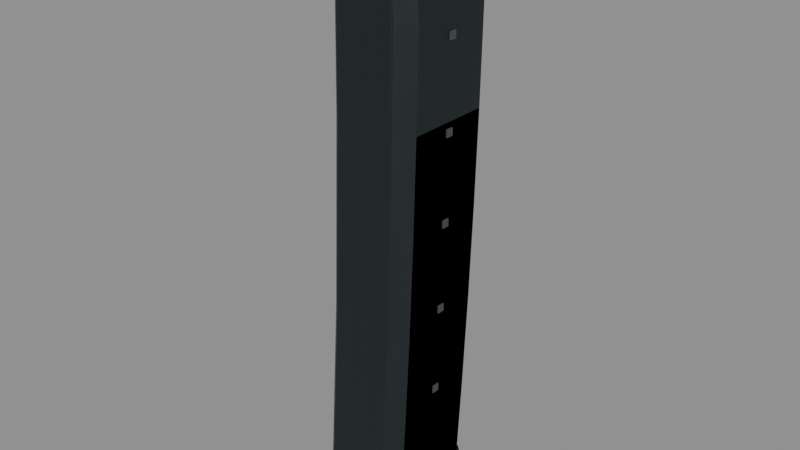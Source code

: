 # Source: kedr_20.blend  (saved by Blender 5.2.45; exported with 4.5.12 LTS)
import bpy
from mathutils import Matrix  # noqa: F401  (used for matrix-valued properties, if any)

bpy.ops.wm.read_factory_settings(use_empty=True)
scene = bpy.context.scene
scene.name = 'RAID_Attachment_kedr_20'

# ---- images (referenced by path relative to the original .blend; pixels are not part of the script)
import os
ASSET_DIR = os.environ.get("B2B_ASSET_DIR", "")  # directory of the original .blend (textures are referenced by path, not embedded)
HERE = os.path.dirname(os.path.abspath(__file__))  # packed textures are extracted next to this script under _unpacked/

def load_image(name, relpath, width, height, colorspace="sRGB"):
    """Load a texture the original file referenced (path relative to the .blend, or extracted next to this script)."""
    p = next((c for c in (os.path.join(HERE, relpath), os.path.join(ASSET_DIR, relpath)) if relpath and os.path.exists(c)), "")
    if p:
        img = bpy.data.images.load(p, check_existing=True)
        img.name = name
    else:  # same state as the original file: an image datablock whose file is absent (Cycles renders it pink)
        img = bpy.data.images.new(name, width, height)
        img.source = "FILE"
        img.filepath = "//" + (relpath or name)
    img.colorspace_settings.name = colorspace
    return img
img_raid_original_steel_grain_006 = load_image('RAID_Original_steel_Grain.006', '_unpacked/steel-grain.2595dbf0.png', 256, 256, 'sRGB')

# ---- materials (node trees are filled in below, after node groups)
mat_raid_original_attachment_steel_006 = bpy.data.materials.new('RAID_Original_Attachment_steel.006')
mat_raid_original_attachment_steel_006.diffuse_color = (0.23, 0.26, 0.27, 1.0)
mat_raid_original_attachment_inset_005 = bpy.data.materials.new('RAID_Original_Attachment_inset.005')
mat_raid_original_attachment_inset_005.diffuse_color = (0.055, 0.07, 0.065, 1.0)

# ---- material node trees
mat_raid_original_attachment_steel_006.use_nodes = True; mat_raid_original_attachment_steel_006.node_tree.nodes.clear()
_N = mat_raid_original_attachment_steel_006.node_tree.nodes; _L = mat_raid_original_attachment_steel_006.node_tree.links
n0 = _N.new('ShaderNodeBsdfPrincipled'); n0.name = 'Principled BSDF'; n0.location = (-200, 100)
n0.inputs[1].default_value = 0.82
n0.inputs[2].default_value = 0.52
n0.inputs[10].default_value = 0.005
n1 = _N.new('ShaderNodeOutputMaterial'); n1.name = 'Material Output'; n1.location = (200, 100)
n2 = _N.new('ShaderNodeTexImage'); n2.name = 'Image Texture'; n2.location = (0, 0)
n2.image = img_raid_original_steel_grain_006
_L.new(n0.outputs[0], n1.inputs[0])
_L.new(n2.outputs[0], n0.inputs[0])
n1.is_active_output = True
mat_raid_original_attachment_inset_005.use_nodes = True; mat_raid_original_attachment_inset_005.node_tree.nodes.clear()
_N = mat_raid_original_attachment_inset_005.node_tree.nodes; _L = mat_raid_original_attachment_inset_005.node_tree.links
n0 = _N.new('ShaderNodeBsdfPrincipled'); n0.name = 'Principled BSDF'; n0.location = (-200, 100)
n0.inputs[0].default_value = (0.055, 0.07, 0.065, 1.0)
n0.inputs[2].default_value = 0.8
n0.inputs[10].default_value = 0.005
n1 = _N.new('ShaderNodeOutputMaterial'); n1.name = 'Material Output'; n1.location = (200, 100)
_L.new(n0.outputs[0], n1.inputs[0])
n1.is_active_output = True

# ---- meshes
me_kedr_20_individual_shell_002 = bpy.data.meshes.new('kedr_20_individual_shell.002')
me_kedr_20_individual_shell_002.from_pydata([(-0.01598, -0.12, -0.0185), (0.01598, -0.12, -0.0185), (0.0235, -0.12, -0.01098), (0.0235, -0.12, 0.03498), (0.01598, -0.12, 0.0425), (-0.01598, -0.12, 0.0425), (-0.0235, -0.12, 0.03498), (-0.0235, -0.12, -0.01098), (-0.01598, -0.07, -0.02217), (0.01598, -0.07, -0.02217), (0.0235, -0.07, -0.01465), (0.0235, -0.07, 0.03131), (0.01598, -0.07, 0.03883), (-0.01598, -0.07, 0.03883), (-0.0235, -0.07, 0.03131), (-0.0235, -0.07, -0.01465), (-0.01598, -0.02, -0.02517), (0.01598, -0.02, -0.02517), (0.0235, -0.02, -0.01765), (0.0235, -0.02, 0.02831), (0.01598, -0.02, 0.03583), (-0.01598, -0.02, 0.03583), (-0.0235, -0.02, 0.02831), (-0.0235, -0.02, -0.01765), (-0.01598, 0.03, -0.0275), (0.01598, 0.03, -0.0275), (0.0235, 0.03, -0.01998), (0.0235, 0.03, 0.02598), (0.01598, 0.03, 0.0335), (-0.01598, 0.03, 0.0335), (-0.0235, 0.03, 0.02598), (-0.0235, 0.03, -0.01998), (-0.01598, 0.08, -0.02917), (0.01598, 0.08, -0.02917), (0.0235, 0.08, -0.02165), (0.0235, 0.08, 0.02431), (0.01598, 0.08, 0.03183), (-0.01598, 0.08, 0.03183), (-0.0235, 0.08, 0.02431), (-0.0235, 0.08, -0.02165), (-0.01598, 0.13, -0.03017), (0.01598, 0.13, -0.03017), (0.0235, 0.13, -0.02265), (0.0235, 0.13, 0.02331), (0.01598, 0.13, 0.03083), (-0.01598, 0.13, 0.03083), (-0.0235, 0.13, 0.02331), (-0.0235, 0.13, -0.02265), (-0.01406, 0.18, -0.0305), (0.01406, 0.18, -0.0305), (0.02068, 0.18, -0.02388), (0.02068, 0.18, 0.02388), (0.01406, 0.18, 0.0305), (-0.01406, 0.18, 0.0305), (-0.02068, 0.18, 0.02388), (-0.02068, 0.18, -0.02388), (-0.0163, -0.134, -0.01911), (0.0163, -0.134, -0.01911), (0.02397, -0.134, -0.01144), (0.02397, -0.134, 0.03544), (0.0163, -0.134, 0.04311), (-0.0163, -0.134, 0.04311), (-0.02397, -0.134, 0.03544), (-0.02397, -0.134, -0.01144), (-0.01758, -0.131, -0.02094), (0.01758, -0.131, -0.02094), (0.02585, -0.131, -0.01267), (0.02585, -0.131, 0.03667), (0.01758, -0.131, 0.04494), (-0.01758, -0.131, 0.04494), (-0.02585, -0.131, 0.03667), (-0.02585, -0.131, -0.01267), (-0.01758, -0.117, -0.02094), (0.01758, -0.117, -0.02094), (0.02585, -0.117, -0.01267), (0.02585, -0.117, 0.03667), (0.01758, -0.117, 0.04494), (-0.01758, -0.117, 0.04494), (-0.02585, -0.117, 0.03667), (-0.02585, -0.117, -0.01267)], [], [(0, 8, 9, 1), (1, 9, 10, 2), (2, 10, 11, 3), (3, 11, 12, 4), (4, 12, 13, 5), (5, 13, 14, 6), (6, 14, 15, 7), (7, 15, 8, 0), (8, 16, 17, 9), (9, 17, 18, 10), (10, 18, 19, 11), (11, 19, 20, 12), (12, 20, 21, 13), (13, 21, 22, 14), (14, 22, 23, 15), (15, 23, 16, 8), (16, 24, 25, 17), (17, 25, 26, 18), (18, 26, 27, 19), (19, 27, 28, 20), (20, 28, 29, 21), (21, 29, 30, 22), (22, 30, 31, 23), (23, 31, 24, 16), (24, 32, 33, 25), (25, 33, 34, 26), (26, 34, 35, 27), (27, 35, 36, 28), (28, 36, 37, 29), (29, 37, 38, 30), (30, 38, 39, 31), (31, 39, 32, 24), (32, 40, 41, 33), (33, 41, 42, 34), (34, 42, 43, 35), (35, 43, 44, 36), (36, 44, 45, 37), (37, 45, 46, 38), (38, 46, 47, 39), (39, 47, 40, 32), (40, 48, 49, 41), (41, 49, 50, 42), (42, 50, 51, 43), (43, 51, 52, 44), (44, 52, 53, 45), (45, 53, 54, 46), (46, 54, 55, 47), (47, 55, 48, 40), (7, 0, 1, 2, 3, 4, 5, 6), (48, 55, 54, 53, 52, 51, 50, 49), (56, 64, 65, 57), (57, 65, 66, 58), (58, 66, 67, 59), (59, 67, 68, 60), (60, 68, 69, 61), (61, 69, 70, 62), (62, 70, 71, 63), (63, 71, 64, 56), (64, 72, 73, 65), (65, 73, 74, 66), (66, 74, 75, 67), (67, 75, 76, 68), (68, 76, 77, 69), (69, 77, 78, 70), (70, 78, 79, 71), (71, 79, 72, 64), (63, 56, 57, 58, 59, 60, 61, 62), (72, 79, 78, 77, 76, 75, 74, 73)])
_uv = me_kedr_20_individual_shell_002.uv_layers.new(name='UVMap')
_uv.uv.foreach_set('vector', [0.0, 0.0, 0.0, 0.1111, 0.07102, 0.1111, 0.07102, 0.0, 0.07102, 0.0, 0.07102, 0.1111, 0.09466, 0.1111, 0.09466, 0.0, 0.09466, 0.0, 0.09466, 0.1111, 0.1968, 0.1111, 0.1968, 0.0, 0.1968, 0.0, 0.1968, 0.1111, 0.2204, 0.1111, 0.2204, 0.0, 0.2204, 0.0, 0.2204, 0.1111, 0.2914, 0.1111, 0.2914, 0.0, 0.2914, 0.0, 0.2914, 0.1111, 0.3151, 0.1111, 0.3151, 0.0, 0.3151, 0.0, 0.3151, 0.1111, 0.4172, 0.1111, 0.4172, 0.0, 0.4172, 0.0, 0.4172, 0.1111, 0.4408, 0.1111, 0.4408, 0.0, 0.0, 0.1111, 0.0, 0.2222, 0.07102, 0.2222, 0.07102, 0.1111, 0.07102, 0.1111, 0.07102, 0.2222, 0.09466, 0.2222, 0.09466, 0.1111, 0.09466, 0.1111, 0.09466, 0.2222, 0.1968, 0.2222, 0.1968, 0.1111, 0.1968, 0.1111, 0.1968, 0.2222, 0.2204, 0.2222, 0.2204, 0.1111, 0.2204, 0.1111, 0.2204, 0.2222, 0.2914, 0.2222, 0.2914, 0.1111, 0.2914, 0.1111, 0.2914, 0.2222, 0.3151, 0.2222, 0.3151, 0.1111, 0.3151, 0.1111, 0.3151, 0.2222, 0.4172, 0.2222, 0.4172, 0.1111, 0.4172, 0.1111, 0.4172, 0.2222, 0.4408, 0.2222, 0.4408, 0.1111, 0.0, 0.2222, 0.0, 0.3333, 0.07102, 0.3333, 0.07102, 0.2222, 0.07102, 0.2222, 0.07102, 0.3333, 0.09466, 0.3333, 0.09466, 0.2222, 0.09466, 0.2222, 0.09466, 0.3333, 0.1968, 0.3333, 0.1968, 0.2222, 0.1968, 0.2222, 0.1968, 0.3333, 0.2204, 0.3333, 0.2204, 0.2222, 0.2204, 0.2222, 0.2204, 0.3333, 0.2914, 0.3333, 0.2914, 0.2222, 0.2914, 0.2222, 0.2914, 0.3333, 0.3151, 0.3333, 0.3151, 0.2222, 0.3151, 0.2222, 0.3151, 0.3333, 0.4172, 0.3333, 0.4172, 0.2222, 0.4172, 0.2222, 0.4172, 0.3333, 0.4408, 0.3333, 0.4408, 0.2222, 0.0, 0.3333, 0.0, 0.4444, 0.07102, 0.4444, 0.07102, 0.3333, 0.07102, 0.3333, 0.07102, 0.4444, 0.09466, 0.4444, 0.09466, 0.3333, 0.09466, 0.3333, 0.09466, 0.4444, 0.1968, 0.4444, 0.1968, 0.3333, 0.1968, 0.3333, 0.1968, 0.4444, 0.2204, 0.4444, 0.2204, 0.3333, 0.2204, 0.3333, 0.2204, 0.4444, 0.2914, 0.4444, 0.2914, 0.3333, 0.2914, 0.3333, 0.2914, 0.4444, 0.3151, 0.4444, 0.3151, 0.3333, 0.3151, 0.3333, 0.3151, 0.4444, 0.4172, 0.4444, 0.4172, 0.3333, 0.4172, 0.3333, 0.4172, 0.4444, 0.4408, 0.4444, 0.4408, 0.3333, 0.0, 0.4444, 0.0, 0.5556, 0.07102, 0.5556, 0.07102, 0.4444, 0.07102, 0.4444, 0.07102, 0.5556, 0.09466, 0.5556, 0.09466, 0.4444, 0.09466, 0.4444, 0.09466, 0.5556, 0.1968, 0.5556, 0.1968, 0.4444, 0.1968, 0.4444, 0.1968, 0.5556, 0.2204, 0.5556, 0.2204, 0.4444, 0.2204, 0.4444, 0.2204, 0.5556, 0.2914, 0.5556, 0.2914, 0.4444, 0.2914, 0.4444, 0.2914, 0.5556, 0.3151, 0.5556, 0.3151, 0.4444, 0.3151, 0.4444, 0.3151, 0.5556, 0.4172, 0.5556, 0.4172, 0.4444, 0.4172, 0.4444, 0.4172, 0.5556, 0.4408, 0.5556, 0.4408, 0.4444, 0.0, 0.5556, 0.0, 0.6667, 0.0625, 0.6667, 0.07102, 0.5556, 0.07102, 0.5556, 0.0625, 0.6667, 0.0833, 0.6667, 0.09466, 0.5556, 0.09466, 0.5556, 0.0833, 0.6667, 0.1894, 0.6667, 0.1968, 0.5556, 0.1968, 0.5556, 0.1894, 0.6667, 0.2102, 0.6667, 0.2204, 0.5556, 0.2204, 0.5556, 0.2102, 0.6667, 0.2727, 0.6667, 0.2914, 0.5556, 0.2914, 0.5556, 0.2727, 0.6667, 0.2935, 0.6667, 0.3151, 0.5556, 0.3151, 0.5556, 0.2935, 0.6667, 0.3997, 0.6667, 0.4172, 0.5556, 0.4172, 0.5556, 0.3997, 0.6667, 0.4205, 0.6667, 0.4408, 0.5556, -0.05222, -0.0244, -0.03551, -0.04111, 0.03551, -0.04111, 0.05222, -0.0244, 0.05222, 0.07773, 0.03551, 0.09444, -0.03551, 0.09444, -0.05222, 0.07773, -0.03125, -0.06778, -0.04596, -0.05307, -0.04596, 0.05307, -0.03125, 0.06778, 0.03125, 0.06778, 0.04596, 0.05307, 0.04596, -0.05307, 0.03125, -0.06778, 0.0, 0.0, 0.0, 0.006667, 0.07812, 0.006667, 0.07244, 0.0, 0.07244, 0.0, 0.07812, 0.006667, 0.1041, 0.006667, 0.09655, 0.0, 0.09655, 0.0, 0.1041, 0.006667, 0.2138, 0.006667, 0.2007, 0.0, 0.2007, 0.0, 0.2138, 0.006667, 0.2398, 0.006667, 0.2248, 0.0, 0.2248, 0.0, 0.2398, 0.006667, 0.3179, 0.006667, 0.2973, 0.0, 0.2973, 0.0, 0.3179, 0.006667, 0.3439, 0.006667, 0.3214, 0.0, 0.3214, 0.0, 0.3439, 0.006667, 0.4535, 0.006667, 0.4256, 0.0, 0.4256, 0.0, 0.4535, 0.006667, 0.4795, 0.006667, 0.4497, 0.0, 0.0, 0.006667, 0.0, 0.03778, 0.07812, 0.03778, 0.07812, 0.006667, 0.07812, 0.006667, 0.07812, 0.03778, 0.1041, 0.03778, 0.1041, 0.006667, 0.1041, 0.006667, 0.1041, 0.03778, 0.2138, 0.03778, 0.2138, 0.006667, 0.2138, 0.006667, 0.2138, 0.03778, 0.2398, 0.03778, 0.2398, 0.006667, 0.2398, 0.006667, 0.2398, 0.03778, 0.3179, 0.03778, 0.3179, 0.006667, 0.3179, 0.006667, 0.3179, 0.03778, 0.3439, 0.03778, 0.3439, 0.006667, 0.3439, 0.006667, 0.3439, 0.03778, 0.4535, 0.03778, 0.4535, 0.006667, 0.4535, 0.006667, 0.4535, 0.03778, 0.4795, 0.03778, 0.4795, 0.006667, -0.05327, -0.02542, -0.03622, -0.04247, 0.03622, -0.04247, 0.05327, -0.02542, 0.05327, 0.07875, 0.03622, 0.0958, -0.03622, 0.0958, -0.05327, 0.07875, -0.03906, -0.04653, -0.05744, -0.02815, -0.05744, 0.08148, -0.03906, 0.09987, 0.03906, 0.09987, 0.05744, 0.08148, 0.05744, -0.02815, 0.03906, -0.04653])
me_kedr_20_individual_shell_002.materials.append(mat_raid_original_attachment_steel_006)
me_kedr_20_individual_shell_002.update()
me_kedr_20_witness_inset_010 = bpy.data.meshes.new('kedr_20_witness_inset.010')
me_kedr_20_witness_inset_010.from_pydata([(-0.00035, 0.118, -0.001667), (-0.00035, 0.118, 0.002333), (-0.00035, 0.122, 0.002333), (-0.00035, 0.122, -0.001667), (0.00035, 0.118, -0.001667), (0.00035, 0.118, 0.002333), (0.00035, 0.122, 0.002333), (0.00035, 0.122, -0.001667), (-0.00035, 0.073, -0.0006667), (-0.00035, 0.073, 0.003333), (-0.00035, 0.077, 0.003333), (-0.00035, 0.077, -0.0006667), (0.00035, 0.073, -0.0006667), (0.00035, 0.073, 0.003333), (0.00035, 0.077, 0.003333), (0.00035, 0.077, -0.0006667), (-0.00035, 0.028, 0.001), (-0.00035, 0.028, 0.005), (-0.00035, 0.032, 0.005), (-0.00035, 0.032, 0.001), (0.00035, 0.028, 0.001), (0.00035, 0.028, 0.005), (0.00035, 0.032, 0.005), (0.00035, 0.032, 0.001), (-0.00035, -0.017, 0.003333), (-0.00035, -0.017, 0.007333), (-0.00035, -0.013, 0.007333), (-0.00035, -0.013, 0.003333), (0.00035, -0.017, 0.003333), (0.00035, -0.017, 0.007333), (0.00035, -0.013, 0.007333), (0.00035, -0.013, 0.003333), (-0.00035, -0.062, 0.006333), (-0.00035, -0.062, 0.01033), (-0.00035, -0.058, 0.01033), (-0.00035, -0.058, 0.006333), (0.00035, -0.062, 0.006333), (0.00035, -0.062, 0.01033), (0.00035, -0.058, 0.01033), (0.00035, -0.058, 0.006333), (0.04745, 0.118, -0.001667), (0.04745, 0.118, 0.002333), (0.04745, 0.122, 0.002333), (0.04745, 0.122, -0.001667), (0.04815, 0.118, -0.001667), (0.04815, 0.118, 0.002333), (0.04815, 0.122, 0.002333), (0.04815, 0.122, -0.001667), (0.04745, 0.073, -0.0006667), (0.04745, 0.073, 0.003333), (0.04745, 0.077, 0.003333), (0.04745, 0.077, -0.0006667), (0.04815, 0.073, -0.0006667), (0.04815, 0.073, 0.003333), (0.04815, 0.077, 0.003333), (0.04815, 0.077, -0.0006667), (0.04745, 0.028, 0.001), (0.04745, 0.028, 0.005), (0.04745, 0.032, 0.005), (0.04745, 0.032, 0.001), (0.04815, 0.028, 0.001), (0.04815, 0.028, 0.005), (0.04815, 0.032, 0.005), (0.04815, 0.032, 0.001), (0.04745, -0.017, 0.003333), (0.04745, -0.017, 0.007333), (0.04745, -0.013, 0.007333), (0.04745, -0.013, 0.003333), (0.04815, -0.017, 0.003333), (0.04815, -0.017, 0.007333), (0.04815, -0.013, 0.007333), (0.04815, -0.013, 0.003333), (0.04745, -0.062, 0.006333), (0.04745, -0.062, 0.01033), (0.04745, -0.058, 0.01033), (0.04745, -0.058, 0.006333), (0.04815, -0.062, 0.006333), (0.04815, -0.062, 0.01033), (0.04815, -0.058, 0.01033), (0.04815, -0.058, 0.006333)], [], [(0, 4, 5, 1), (1, 5, 6, 2), (2, 6, 7, 3), (3, 7, 4, 0), (2, 0, 1), (4, 6, 5), (3, 0, 2), (4, 7, 6), (8, 12, 13, 9), (9, 13, 14, 10), (10, 14, 15, 11), (11, 15, 12, 8), (10, 8, 9), (12, 14, 13), (11, 8, 10), (12, 15, 14), (16, 20, 21, 17), (17, 21, 22, 18), (18, 22, 23, 19), (19, 23, 20, 16), (18, 16, 17), (20, 22, 21), (19, 16, 18), (20, 23, 22), (24, 28, 29, 25), (25, 29, 30, 26), (26, 30, 31, 27), (27, 31, 28, 24), (26, 24, 25), (28, 30, 29), (27, 24, 26), (28, 31, 30), (32, 36, 37, 33), (33, 37, 38, 34), (34, 38, 39, 35), (35, 39, 36, 32), (34, 32, 33), (36, 38, 37), (35, 32, 34), (36, 39, 38), (40, 44, 45, 41), (41, 45, 46, 42), (42, 46, 47, 43), (43, 47, 44, 40), (42, 40, 41), (44, 46, 45), (43, 40, 42), (44, 47, 46), (48, 52, 53, 49), (49, 53, 54, 50), (50, 54, 55, 51), (51, 55, 52, 48), (50, 48, 49), (52, 54, 53), (51, 48, 50), (52, 55, 54), (56, 60, 61, 57), (57, 61, 62, 58), (58, 62, 63, 59), (59, 63, 60, 56), (58, 56, 57), (60, 62, 61), (59, 56, 58), (60, 63, 62), (64, 68, 69, 65), (65, 69, 70, 66), (66, 70, 71, 67), (67, 71, 68, 64), (66, 64, 65), (68, 70, 69), (67, 64, 66), (68, 71, 70), (72, 76, 77, 73), (73, 77, 78, 74), (74, 78, 79, 75), (75, 79, 76, 72), (74, 72, 73), (76, 78, 77), (75, 72, 74), (76, 79, 78)])
_uv = me_kedr_20_witness_inset_010.uv_layers.new(name='UVMap')
_uv.uv.foreach_set('vector', [-0.0007778, -0.003704, 0.0007778, -0.003704, 0.0007778, 0.005185, -0.0007778, 0.005185, -0.0007778, 0.2622, 0.0007778, 0.2622, 0.0007778, 0.2711, -0.0007778, 0.2711, -0.0007778, 0.005185, 0.0007778, 0.005185, 0.0007778, -0.003704, -0.0007778, -0.003704, -0.0007778, 0.2711, 0.0007778, 0.2711, 0.0007778, 0.2622, -0.0007778, 0.2622, 0.2711, 0.005185, 0.2622, -0.003704, 0.2622, 0.005185, 0.2622, -0.003704, 0.2711, 0.005185, 0.2622, 0.005185, 0.2711, -0.003704, 0.2622, -0.003704, 0.2711, 0.005185, 0.2622, -0.003704, 0.2711, -0.003704, 0.2711, 0.005185, -0.0007778, -0.001481, 0.0007778, -0.001481, 0.0007778, 0.007407, -0.0007778, 0.007407, -0.0007778, 0.1622, 0.0007778, 0.1622, 0.0007778, 0.1711, -0.0007778, 0.1711, -0.0007778, 0.007407, 0.0007778, 0.007407, 0.0007778, -0.001481, -0.0007778, -0.001481, -0.0007778, 0.1711, 0.0007778, 0.1711, 0.0007778, 0.1622, -0.0007778, 0.1622, 0.1711, 0.007407, 0.1622, -0.001481, 0.1622, 0.007407, 0.1622, -0.001481, 0.1711, 0.007407, 0.1622, 0.007407, 0.1711, -0.001481, 0.1622, -0.001481, 0.1711, 0.007407, 0.1622, -0.001481, 0.1711, -0.001481, 0.1711, 0.007407, -0.0007778, 0.002222, 0.0007778, 0.002222, 0.0007778, 0.01111, -0.0007778, 0.01111, -0.0007778, 0.06222, 0.0007778, 0.06222, 0.0007778, 0.07111, -0.0007778, 0.07111, -0.0007778, 0.01111, 0.0007778, 0.01111, 0.0007778, 0.002222, -0.0007778, 0.002222, -0.0007778, 0.07111, 0.0007778, 0.07111, 0.0007778, 0.06222, -0.0007778, 0.06222, 0.07111, 0.01111, 0.06222, 0.002222, 0.06222, 0.01111, 0.06222, 0.002222, 0.07111, 0.01111, 0.06222, 0.01111, 0.07111, 0.002222, 0.06222, 0.002222, 0.07111, 0.01111, 0.06222, 0.002222, 0.07111, 0.002222, 0.07111, 0.01111, -0.0007778, 0.007407, 0.0007778, 0.007407, 0.0007778, 0.0163, -0.0007778, 0.0163, -0.0007778, -0.03778, 0.0007778, -0.03778, 0.0007778, -0.02889, -0.0007778, -0.02889, -0.0007778, 0.0163, 0.0007778, 0.0163, 0.0007778, 0.007407, -0.0007778, 0.007407, -0.0007778, -0.02889, 0.0007778, -0.02889, 0.0007778, -0.03778, -0.0007778, -0.03778, -0.02889, 0.0163, -0.03778, 0.007407, -0.03778, 0.0163, -0.03778, 0.007407, -0.02889, 0.0163, -0.03778, 0.0163, -0.02889, 0.007407, -0.03778, 0.007407, -0.02889, 0.0163, -0.03778, 0.007407, -0.02889, 0.007407, -0.02889, 0.0163, -0.0007778, 0.01407, 0.0007778, 0.01407, 0.0007778, 0.02296, -0.0007778, 0.02296, -0.0007778, -0.1378, 0.0007778, -0.1378, 0.0007778, -0.1289, -0.0007778, -0.1289, -0.0007778, 0.02296, 0.0007778, 0.02296, 0.0007778, 0.01407, -0.0007778, 0.01407, -0.0007778, -0.1289, 0.0007778, -0.1289, 0.0007778, -0.1378, -0.0007778, -0.1378, -0.1289, 0.02296, -0.1378, 0.01407, -0.1378, 0.02296, -0.1378, 0.01407, -0.1289, 0.02296, -0.1378, 0.02296, -0.1289, 0.01407, -0.1378, 0.01407, -0.1289, 0.02296, -0.1378, 0.01407, -0.1289, 0.01407, -0.1289, 0.02296, -0.0007778, -0.003704, 0.0007778, -0.003704, 0.0007778, 0.005185, -0.0007778, 0.005185, -0.0007778, 0.2622, 0.0007778, 0.2622, 0.0007778, 0.2711, -0.0007778, 0.2711, -0.0007778, 0.005185, 0.0007778, 0.005185, 0.0007778, -0.003704, -0.0007778, -0.003704, -0.0007778, 0.2711, 0.0007778, 0.2711, 0.0007778, 0.2622, -0.0007778, 0.2622, 0.2711, 0.005185, 0.2622, -0.003704, 0.2622, 0.005185, 0.2622, -0.003704, 0.2711, 0.005185, 0.2622, 0.005185, 0.2711, -0.003704, 0.2622, -0.003704, 0.2711, 0.005185, 0.2622, -0.003704, 0.2711, -0.003704, 0.2711, 0.005185, -0.0007778, -0.001481, 0.0007778, -0.001481, 0.0007778, 0.007407, -0.0007778, 0.007407, -0.0007778, 0.1622, 0.0007778, 0.1622, 0.0007778, 0.1711, -0.0007778, 0.1711, -0.0007778, 0.007407, 0.0007778, 0.007407, 0.0007778, -0.001481, -0.0007778, -0.001481, -0.0007778, 0.1711, 0.0007778, 0.1711, 0.0007778, 0.1622, -0.0007778, 0.1622, 0.1711, 0.007407, 0.1622, -0.001481, 0.1622, 0.007407, 0.1622, -0.001481, 0.1711, 0.007407, 0.1622, 0.007407, 0.1711, -0.001481, 0.1622, -0.001481, 0.1711, 0.007407, 0.1622, -0.001481, 0.1711, -0.001481, 0.1711, 0.007407, -0.0007778, 0.002222, 0.0007778, 0.002222, 0.0007778, 0.01111, -0.0007778, 0.01111, -0.0007778, 0.06222, 0.0007778, 0.06222, 0.0007778, 0.07111, -0.0007778, 0.07111, -0.0007778, 0.01111, 0.0007778, 0.01111, 0.0007778, 0.002222, -0.0007778, 0.002222, -0.0007778, 0.07111, 0.0007778, 0.07111, 0.0007778, 0.06222, -0.0007778, 0.06222, 0.07111, 0.01111, 0.06222, 0.002222, 0.06222, 0.01111, 0.06222, 0.002222, 0.07111, 0.01111, 0.06222, 0.01111, 0.07111, 0.002222, 0.06222, 0.002222, 0.07111, 0.01111, 0.06222, 0.002222, 0.07111, 0.002222, 0.07111, 0.01111, -0.0007778, 0.007407, 0.0007778, 0.007407, 0.0007778, 0.0163, -0.0007778, 0.0163, -0.0007778, -0.03778, 0.0007778, -0.03778, 0.0007778, -0.02889, -0.0007778, -0.02889, -0.0007778, 0.0163, 0.0007778, 0.0163, 0.0007778, 0.007407, -0.0007778, 0.007407, -0.0007778, -0.02889, 0.0007778, -0.02889, 0.0007778, -0.03778, -0.0007778, -0.03778, -0.02889, 0.0163, -0.03778, 0.007407, -0.03778, 0.0163, -0.03778, 0.007407, -0.02889, 0.0163, -0.03778, 0.0163, -0.02889, 0.007407, -0.03778, 0.007407, -0.02889, 0.0163, -0.03778, 0.007407, -0.02889, 0.007407, -0.02889, 0.0163, -0.0007778, 0.01407, 0.0007778, 0.01407, 0.0007778, 0.02296, -0.0007778, 0.02296, -0.0007778, -0.1378, 0.0007778, -0.1378, 0.0007778, -0.1289, -0.0007778, -0.1289, -0.0007778, 0.02296, 0.0007778, 0.02296, 0.0007778, 0.01407, -0.0007778, 0.01407, -0.0007778, -0.1289, 0.0007778, -0.1289, 0.0007778, -0.1378, -0.0007778, -0.1378, -0.1289, 0.02296, -0.1378, 0.01407, -0.1378, 0.02296, -0.1378, 0.01407, -0.1289, 0.02296, -0.1378, 0.02296, -0.1289, 0.01407, -0.1378, 0.01407, -0.1289, 0.02296, -0.1378, 0.01407, -0.1289, 0.01407, -0.1289, 0.02296])
me_kedr_20_witness_inset_010.materials.append(mat_raid_original_attachment_inset_005)
me_kedr_20_witness_inset_010.update()
me_kedr_20_individual_shell_003 = bpy.data.meshes.new('kedr_20_individual_shell.003')
me_kedr_20_individual_shell_003.from_pydata([(-0.01598, -0.12, -0.0185), (0.01598, -0.12, -0.0185), (0.0235, -0.12, -0.01098), (0.0235, -0.12, 0.03498), (0.01598, -0.12, 0.0425), (-0.01598, -0.12, 0.0425), (-0.0235, -0.12, 0.03498), (-0.0235, -0.12, -0.01098), (-0.01598, -0.02, -0.02517), (0.01598, -0.02, -0.02517), (0.0235, -0.02, -0.01765), (0.0235, -0.02, 0.02831), (0.01598, -0.02, 0.03583), (-0.01598, -0.02, 0.03583), (-0.0235, -0.02, 0.02831), (-0.0235, -0.02, -0.01765), (-0.01598, 0.08, -0.02917), (0.01598, 0.08, -0.02917), (0.0235, 0.08, -0.02165), (0.0235, 0.08, 0.02431), (0.01598, 0.08, 0.03183), (-0.01598, 0.08, 0.03183), (-0.0235, 0.08, 0.02431), (-0.0235, 0.08, -0.02165), (-0.01406, 0.18, -0.0305), (0.01406, 0.18, -0.0305), (0.02068, 0.18, -0.02388), (0.02068, 0.18, 0.02388), (0.01406, 0.18, 0.0305), (-0.01406, 0.18, 0.0305), (-0.02068, 0.18, 0.02388), (-0.02068, 0.18, -0.02388), (-0.0163, -0.134, -0.01911), (0.0163, -0.134, -0.01911), (0.02397, -0.134, -0.01144), (0.02397, -0.134, 0.03544), (0.0163, -0.134, 0.04311), (-0.0163, -0.134, 0.04311), (-0.02397, -0.134, 0.03544), (-0.02397, -0.134, -0.01144), (-0.01758, -0.131, -0.02094), (0.01758, -0.131, -0.02094), (0.02585, -0.131, -0.01267), (0.02585, -0.131, 0.03667), (0.01758, -0.131, 0.04494), (-0.01758, -0.131, 0.04494), (-0.02585, -0.131, 0.03667), (-0.02585, -0.131, -0.01267), (-0.01758, -0.117, -0.02094), (0.01758, -0.117, -0.02094), (0.02585, -0.117, -0.01267), (0.02585, -0.117, 0.03667), (0.01758, -0.117, 0.04494), (-0.01758, -0.117, 0.04494), (-0.02585, -0.117, 0.03667), (-0.02585, -0.117, -0.01267)], [], [(0, 8, 9, 1), (1, 9, 10, 2), (2, 10, 11, 3), (3, 11, 12, 4), (4, 12, 13, 5), (5, 13, 14, 6), (6, 14, 15, 7), (7, 15, 8, 0), (8, 16, 17, 9), (9, 17, 18, 10), (10, 18, 19, 11), (11, 19, 20, 12), (12, 20, 21, 13), (13, 21, 22, 14), (14, 22, 23, 15), (15, 23, 16, 8), (16, 24, 25, 17), (17, 25, 26, 18), (18, 26, 27, 19), (19, 27, 28, 20), (20, 28, 29, 21), (21, 29, 30, 22), (22, 30, 31, 23), (23, 31, 24, 16), (7, 0, 1, 2, 3, 4, 5, 6), (24, 31, 30, 29, 28, 27, 26, 25), (32, 40, 41, 33), (33, 41, 42, 34), (34, 42, 43, 35), (35, 43, 44, 36), (36, 44, 45, 37), (37, 45, 46, 38), (38, 46, 47, 39), (39, 47, 40, 32), (40, 48, 49, 41), (41, 49, 50, 42), (42, 50, 51, 43), (43, 51, 52, 44), (44, 52, 53, 45), (45, 53, 54, 46), (46, 54, 55, 47), (47, 55, 48, 40), (39, 32, 33, 34, 35, 36, 37, 38), (48, 55, 54, 53, 52, 51, 50, 49)])
_uv = me_kedr_20_individual_shell_003.uv_layers.new(name='UVMap')
_uv.uv.foreach_set('vector', [0.0, 0.0, 0.0, 0.2222, 0.07102, 0.2222, 0.07102, 0.0, 0.07102, 0.0, 0.07102, 0.2222, 0.09466, 0.2222, 0.09466, 0.0, 0.09466, 0.0, 0.09466, 0.2222, 0.1968, 0.2222, 0.1968, 0.0, 0.1968, 0.0, 0.1968, 0.2222, 0.2204, 0.2222, 0.2204, 0.0, 0.2204, 0.0, 0.2204, 0.2222, 0.2914, 0.2222, 0.2914, 0.0, 0.2914, 0.0, 0.2914, 0.2222, 0.3151, 0.2222, 0.3151, 0.0, 0.3151, 0.0, 0.3151, 0.2222, 0.4172, 0.2222, 0.4172, 0.0, 0.4172, 0.0, 0.4172, 0.2222, 0.4408, 0.2222, 0.4408, 0.0, 0.0, 0.2222, 0.0, 0.4444, 0.07102, 0.4444, 0.07102, 0.2222, 0.07102, 0.2222, 0.07102, 0.4444, 0.09466, 0.4444, 0.09466, 0.2222, 0.09466, 0.2222, 0.09466, 0.4444, 0.1968, 0.4444, 0.1968, 0.2222, 0.1968, 0.2222, 0.1968, 0.4444, 0.2204, 0.4444, 0.2204, 0.2222, 0.2204, 0.2222, 0.2204, 0.4444, 0.2914, 0.4444, 0.2914, 0.2222, 0.2914, 0.2222, 0.2914, 0.4444, 0.3151, 0.4444, 0.3151, 0.2222, 0.3151, 0.2222, 0.3151, 0.4444, 0.4172, 0.4444, 0.4172, 0.2222, 0.4172, 0.2222, 0.4172, 0.4444, 0.4408, 0.4444, 0.4408, 0.2222, 0.0, 0.4444, 0.0, 0.6667, 0.0625, 0.6667, 0.07102, 0.4444, 0.07102, 0.4444, 0.0625, 0.6667, 0.0833, 0.6667, 0.09466, 0.4444, 0.09466, 0.4444, 0.0833, 0.6667, 0.1894, 0.6667, 0.1968, 0.4444, 0.1968, 0.4444, 0.1894, 0.6667, 0.2102, 0.6667, 0.2204, 0.4444, 0.2204, 0.4444, 0.2102, 0.6667, 0.2727, 0.6667, 0.2914, 0.4444, 0.2914, 0.4444, 0.2727, 0.6667, 0.2935, 0.6667, 0.3151, 0.4444, 0.3151, 0.4444, 0.2935, 0.6667, 0.3997, 0.6667, 0.4172, 0.4444, 0.4172, 0.4444, 0.3997, 0.6667, 0.4205, 0.6667, 0.4408, 0.4444, -0.05222, -0.0244, -0.03551, -0.04111, 0.03551, -0.04111, 0.05222, -0.0244, 0.05222, 0.07773, 0.03551, 0.09444, -0.03551, 0.09444, -0.05222, 0.07773, -0.03125, -0.06778, -0.04596, -0.05307, -0.04596, 0.05307, -0.03125, 0.06778, 0.03125, 0.06778, 0.04596, 0.05307, 0.04596, -0.05307, 0.03125, -0.06778, 0.0, 0.0, 0.0, 0.006667, 0.07812, 0.006667, 0.07244, 0.0, 0.07244, 0.0, 0.07812, 0.006667, 0.1041, 0.006667, 0.09655, 0.0, 0.09655, 0.0, 0.1041, 0.006667, 0.2138, 0.006667, 0.2007, 0.0, 0.2007, 0.0, 0.2138, 0.006667, 0.2398, 0.006667, 0.2248, 0.0, 0.2248, 0.0, 0.2398, 0.006667, 0.3179, 0.006667, 0.2973, 0.0, 0.2973, 0.0, 0.3179, 0.006667, 0.3439, 0.006667, 0.3214, 0.0, 0.3214, 0.0, 0.3439, 0.006667, 0.4535, 0.006667, 0.4256, 0.0, 0.4256, 0.0, 0.4535, 0.006667, 0.4795, 0.006667, 0.4497, 0.0, 0.0, 0.006667, 0.0, 0.03778, 0.07812, 0.03778, 0.07812, 0.006667, 0.07812, 0.006667, 0.07812, 0.03778, 0.1041, 0.03778, 0.1041, 0.006667, 0.1041, 0.006667, 0.1041, 0.03778, 0.2138, 0.03778, 0.2138, 0.006667, 0.2138, 0.006667, 0.2138, 0.03778, 0.2398, 0.03778, 0.2398, 0.006667, 0.2398, 0.006667, 0.2398, 0.03778, 0.3179, 0.03778, 0.3179, 0.006667, 0.3179, 0.006667, 0.3179, 0.03778, 0.3439, 0.03778, 0.3439, 0.006667, 0.3439, 0.006667, 0.3439, 0.03778, 0.4535, 0.03778, 0.4535, 0.006667, 0.4535, 0.006667, 0.4535, 0.03778, 0.4795, 0.03778, 0.4795, 0.006667, -0.05327, -0.02542, -0.03622, -0.04247, 0.03622, -0.04247, 0.05327, -0.02542, 0.05327, 0.07875, 0.03622, 0.0958, -0.03622, 0.0958, -0.05327, 0.07875, -0.03906, -0.04653, -0.05744, -0.02815, -0.05744, 0.08148, -0.03906, 0.09987, 0.03906, 0.09987, 0.05744, 0.08148, 0.05744, -0.02815, 0.03906, -0.04653])
me_kedr_20_individual_shell_003.materials.append(mat_raid_original_attachment_steel_006)
me_kedr_20_individual_shell_003.update()

# ---- objects
ob_kedr_20_individual_shell = bpy.data.objects.new('kedr_20_individual_shell', me_kedr_20_individual_shell_002)
ob_kedr_20_witness_inset = bpy.data.objects.new('kedr_20_witness_inset', me_kedr_20_witness_inset_010)
ob_kedr_20_individual_shell_001 = bpy.data.objects.new('kedr_20_individual_shell.001', me_kedr_20_individual_shell_003)

# ---- transforms, parenting, visibility, modifiers, constraints
ob_kedr_20_individual_shell.location = (0.0, 0.0, 0.0)
ob_kedr_20_individual_shell.rotation_euler = (1.571, -0.0, 0.0)
ob_kedr_20_witness_inset.location = (-0.0239, 0.0, 0.0)
ob_kedr_20_witness_inset.rotation_euler = (1.571, -0.0, 0.0)
ob_kedr_20_individual_shell_001.location = (0.0, 0.0, 0.0)
ob_kedr_20_individual_shell_001.rotation_euler = (1.571, -0.0, 0.0)

# ---- collection membership
scene.collection.objects.link(ob_kedr_20_individual_shell)
scene.collection.objects.link(ob_kedr_20_witness_inset)
scene.collection.objects.link(ob_kedr_20_individual_shell_001)

# ---- scene / render settings (as saved in the file)
scene.frame_start = 1; scene.frame_end = 250; scene.frame_set(1)
scene.render.engine = 'BLENDER_EEVEE_NEXT'
scene.render.image_settings.exr_codec = 'NONE'
scene.render.use_bake_clear = False
scene.render.bake_margin = 0
scene.render.bake_bias = 0.0
scene.render.bake_samples = 0
scene.render.simplify_subdivision_render = 0
scene.render.simplify_child_particles_render = 0.0
scene.render.compositor_device = 'GPU'
scene.eevee.use_volume_custom_range = False
scene.eevee.gtao_distance = 0.0
scene.eevee.use_fast_gi = False
scene.eevee.fast_gi_thickness_near = 0.1
scene.eevee.fast_gi_thickness_far = 0.0
scene.eevee.ray_tracing_options.screen_trace_thickness = 0.1
bpy.context.view_layer.update()

# ---- added for rendering (the .blend has no active camera and no usable light): camera, sun + grey world if the file has none
cam_auto = bpy.data.cameras.new('AutoCamera')
cam_auto.lens = 50.0
cam_auto.sensor_width = 36.0
cam_auto.clip_end = 1000.0
ob_auto_camera = bpy.data.objects.new('AutoCamera', cam_auto)
scene.collection.objects.link(ob_auto_camera)
ob_auto_camera.location = (0.302592, -0.370331, 0.265074)
ob_auto_camera.rotation_euler = (1.09748, -7.21219e-08, 0.694738)
scene.camera = ob_auto_camera
light_auto_sun = bpy.data.lights.new('AutoSun', 'SUN')
light_auto_sun.energy = 3.0
light_auto_sun.angle = 0.0523599
ob_auto_sun = bpy.data.objects.new('AutoSun', light_auto_sun)
scene.collection.objects.link(ob_auto_sun)
ob_auto_sun.rotation_euler = (0.872665, 0.174533, 0.523599)
if scene.world is None:
    world_auto = bpy.data.worlds.new('AutoWorld')
    world_auto.color = (0.3, 0.3, 0.3)
    scene.world = world_auto
bpy.context.view_layer.update()
